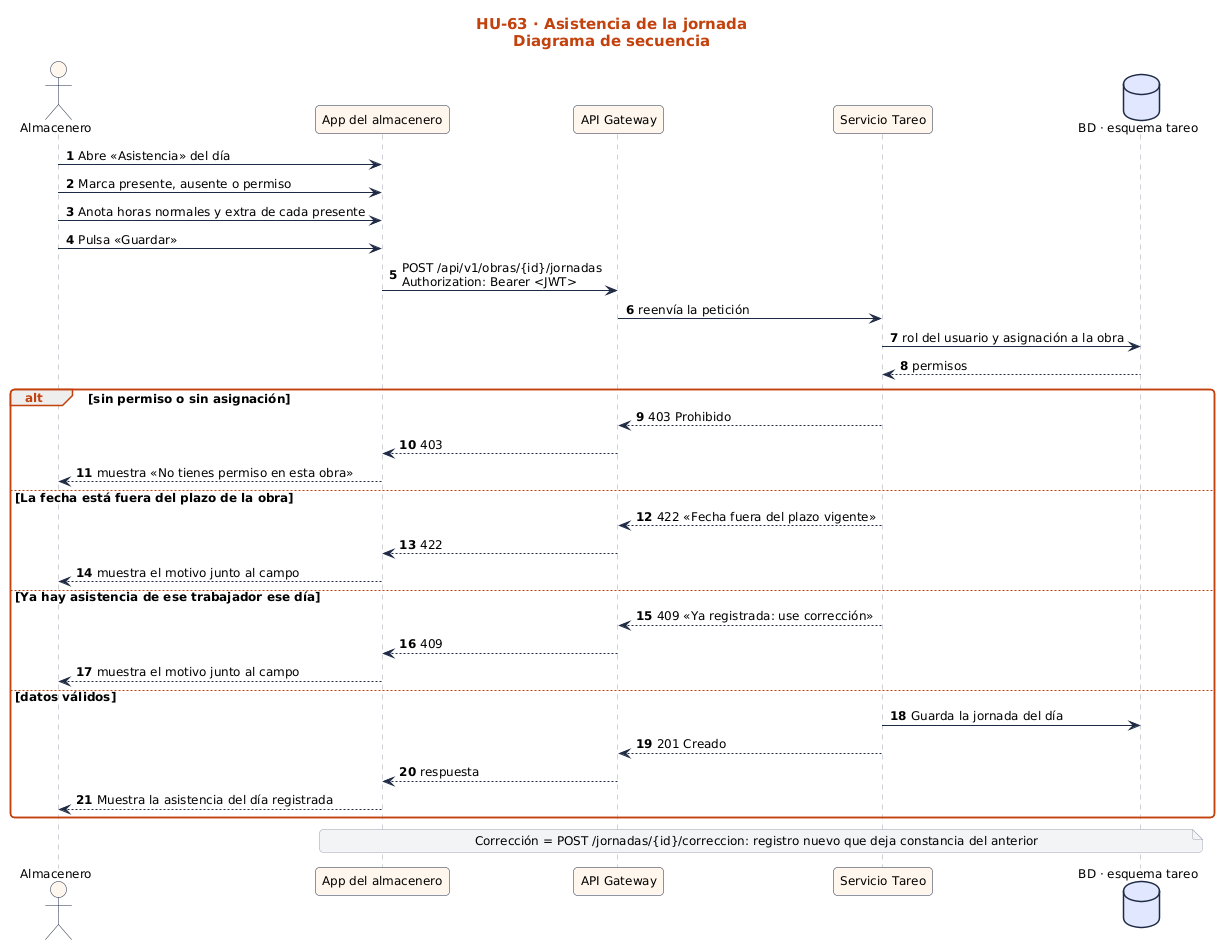

The diagram above was rendered by PlantUML. Its source (embedded in the PNG):
@startuml
!include ../../estilo.iuml
title HU-63 · Asistencia de la jornada\nDiagrama de secuencia
autonumber
actor "Almacenero" as U
participant "App del almacenero" as UI
participant "API Gateway" as GW
participant "Servicio Tareo" as S
database "BD · esquema tareo" as BD
U -> UI : Abre «Asistencia» del día
U -> UI : Marca presente, ausente o permiso
U -> UI : Anota horas normales y extra de cada presente
U -> UI : Pulsa «Guardar»
UI -> GW : POST /api/v1/obras/{id}/jornadas\nAuthorization: Bearer <JWT>
GW -> S : reenvía la petición
S -> BD : rol del usuario y asignación a la obra
BD --> S : permisos
alt sin permiso o sin asignación
  S --> GW : 403 Prohibido
  GW --> UI : 403
  UI --> U : muestra «No tienes permiso en esta obra»
else La fecha está fuera del plazo de la obra
  S --> GW : 422 «Fecha fuera del plazo vigente»
  GW --> UI : 422
  UI --> U : muestra el motivo junto al campo
else Ya hay asistencia de ese trabajador ese día
  S --> GW : 409 «Ya registrada: use corrección»
  GW --> UI : 409
  UI --> U : muestra el motivo junto al campo
else datos válidos
  S -> BD : Guarda la jornada del día
  S --> GW : 201 Creado
  GW --> UI : respuesta
  UI --> U : Muestra la asistencia del día registrada
end
note over UI, BD : Corrección = POST /jornadas/{id}/correccion: registro nuevo que deja constancia del anterior
@enduml